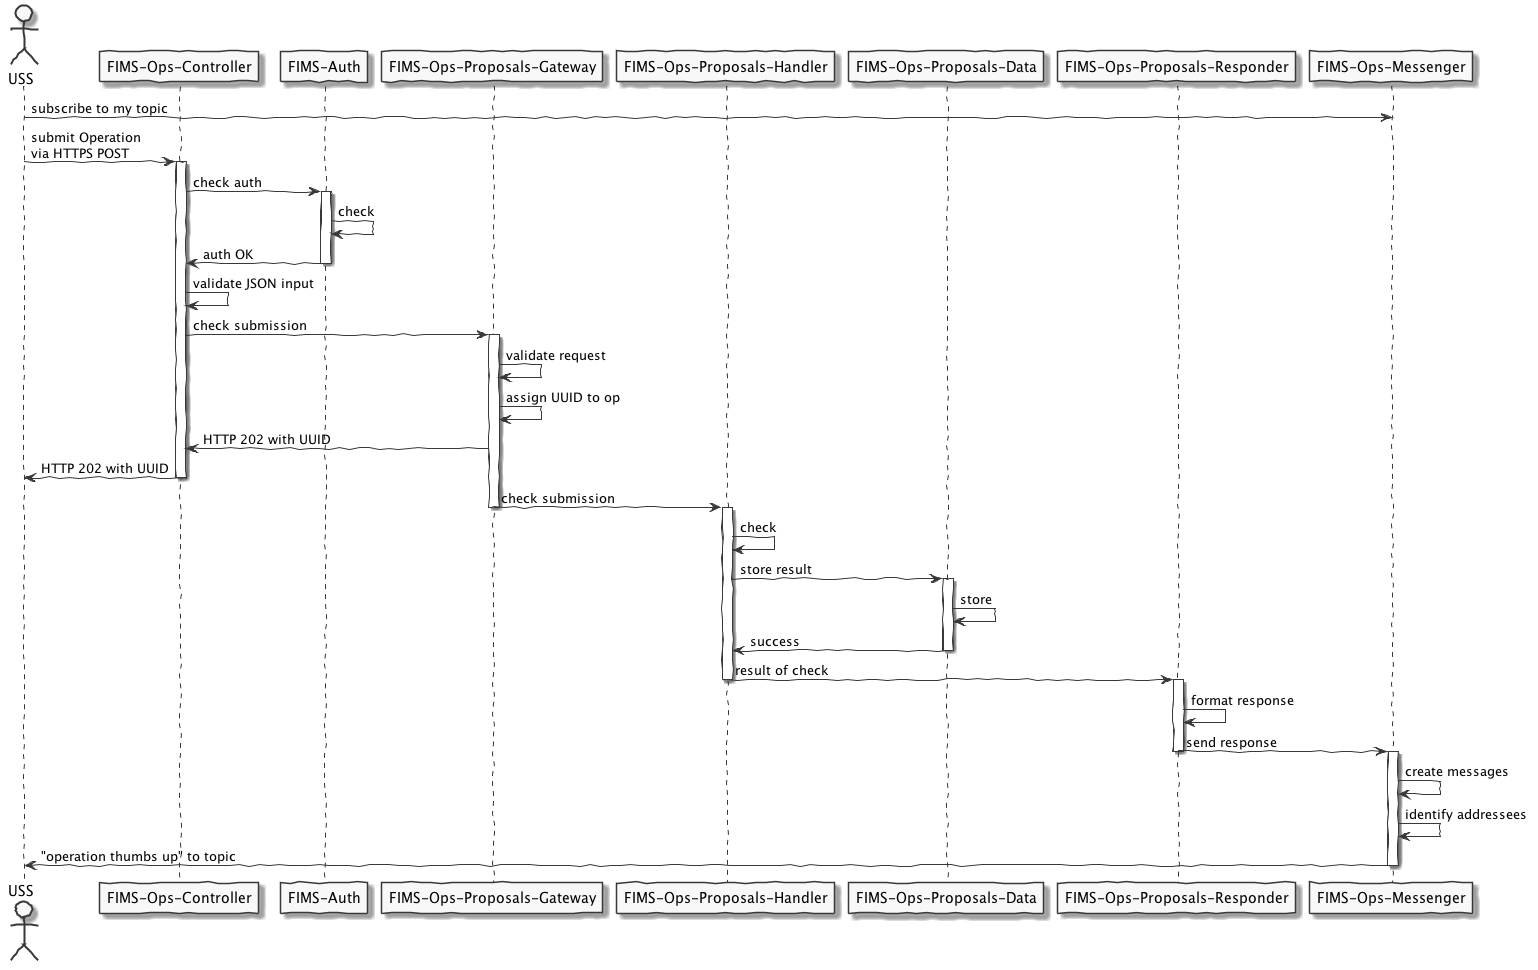

The diagram above was rendered by PlantUML. Its source (embedded in the PNG):
@startuml
skinparam componentStyle uml2
skinparam handwritten true
skinparam monochrome true

actor USS as U

participant "FIMS-Ops-Controller" as FOC
participant "FIMS-Auth" as FA
participant "FIMS-Ops-Proposals-Gateway" as FOPG
participant "FIMS-Ops-Proposals-Handler" as FOPH
participant "FIMS-Ops-Proposals-Data" as FOPD
participant "FIMS-Ops-Proposals-Responder" as FOPR
participant "FIMS-Ops-Messenger" as FOM

U -> FOM: subscribe to my topic
U -> FOC: submit Operation\nvia HTTPS POST
activate FOC
FOC -> FA: check auth

activate FA
FA -> FA: check
FA -> FOC: auth OK
deactivate FA

FOC -> FOC: validate JSON input

FOC -> FOPG: check submission


activate FOPG
FOPG -> FOPG: validate request
FOPG -> FOPG: assign UUID to op
FOPG -> FOC: HTTP 202 with UUID
FOC -> U: HTTP 202 with UUID
deactivate FOC

FOPG -> FOPH: check submission
deactivate FOPG
activate FOPH
FOPH -> FOPH: check
FOPH -> FOPD: store result
activate FOPD
FOPD -> FOPD: store
FOPD -> FOPH: success
deactivate FOPD

FOPH -> FOPR: result of check
deactivate FOPH
activate FOPR
FOPR -> FOPR: format response
FOPR -> FOM: send response
deactivate FOPR


activate FOM
FOM -> FOM: create messages
FOM -> FOM: identify addressees
FOM -> U: "operation thumbs up" to topic
deactivate FOM


@enduml